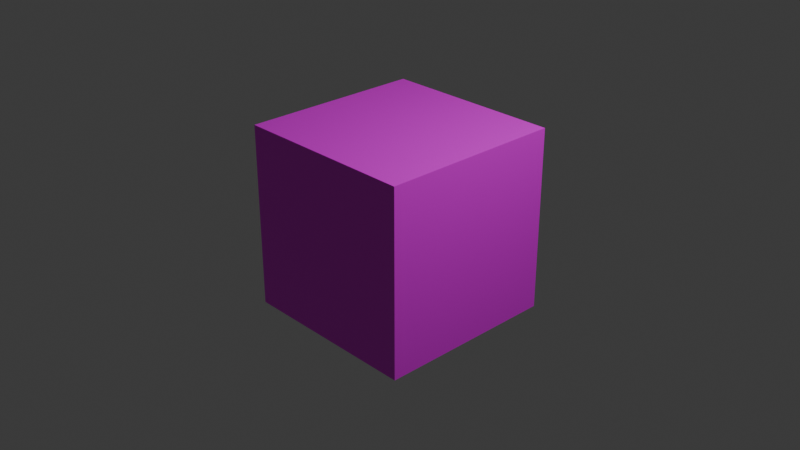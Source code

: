 # Source: Forest_131225.blend  (saved by Blender 4.4.32; exported with 4.5.12 LTS)
import bpy
from mathutils import Matrix  # noqa: F401  (used for matrix-valued properties, if any)

bpy.ops.wm.read_factory_settings(use_empty=True)
scene = bpy.context.scene
scene.name = 'Scene'

# ---- collections
col_collection = bpy.data.collections.new('Collection'); scene.collection.children.link(col_collection)

# ---- images (referenced by path relative to the original .blend; pixels are not part of the script)
import os
ASSET_DIR = os.environ.get("B2B_ASSET_DIR", "")  # directory of the original .blend (textures are referenced by path, not embedded)
HERE = os.path.dirname(os.path.abspath(__file__))  # packed textures are extracted next to this script under _unpacked/

def load_image(name, relpath, width, height, colorspace="sRGB"):
    """Load a texture the original file referenced (path relative to the .blend, or extracted next to this script)."""
    p = next((c for c in (os.path.join(HERE, relpath), os.path.join(ASSET_DIR, relpath)) if relpath and os.path.exists(c)), "")
    if p:
        img = bpy.data.images.load(p, check_existing=True)
        img.name = name
    else:  # same state as the original file: an image datablock whose file is absent (Cycles renders it pink)
        img = bpy.data.images.new(name, width, height)
        img.source = "FILE"
        img.filepath = "//" + (relpath or name)
    img.colorspace_settings.name = colorspace
    return img
img_1_png = load_image('1.png', '1.png', 1024, 1024, 'sRGB')
img_3_png = load_image('3.png', '3.png', 1024, 1024, 'sRGB')

# ---- materials (node trees are filled in below, after node groups)
mat_material_002 = bpy.data.materials.new('Material.002')
mat_material_003 = bpy.data.materials.new('Material.003')

# ---- material node trees
mat_material_002.use_nodes = True; mat_material_002.node_tree.nodes.clear()
_N = mat_material_002.node_tree.nodes; _L = mat_material_002.node_tree.links
n0 = _N.new('ShaderNodeBsdfPrincipled'); n0.name = 'Principled BSDF'; n0.location = (10, 300)
n1 = _N.new('ShaderNodeOutputMaterial'); n1.name = 'Material Output'; n1.location = (300, 300)
n2 = _N.new('ShaderNodeTexImage'); n2.name = 'Image Texture'; n2.location = (-280, 269)
n2.image = img_1_png
_L.new(n0.outputs[0], n1.inputs[0])
_L.new(n2.outputs[0], n0.inputs[0])
n1.is_active_output = True
mat_material_003.use_nodes = True; mat_material_003.node_tree.nodes.clear()
_N = mat_material_003.node_tree.nodes; _L = mat_material_003.node_tree.links
n0 = _N.new('ShaderNodeBsdfPrincipled'); n0.name = 'Principled BSDF'; n0.location = (10, 300)
n0.inputs[2].default_value = 1.0
n0.inputs[20].default_value = 0.0
n1 = _N.new('ShaderNodeOutputMaterial'); n1.name = 'Material Output'; n1.location = (300, 300)
n2 = _N.new('ShaderNodeTexImage'); n2.name = 'Image Texture'; n2.location = (-280, 269)
n2.image = img_3_png
_L.new(n0.outputs[0], n1.inputs[0])
_L.new(n2.outputs[0], n0.inputs[0])
n1.is_active_output = True

# ---- world
world_world = bpy.data.worlds.new('World'); scene.world = world_world
world_world.use_nodes = True; world_world.node_tree.nodes.clear()
_N = world_world.node_tree.nodes; _L = world_world.node_tree.links
n0 = _N.new('ShaderNodeOutputWorld'); n0.name = 'World Output'; n0.location = (300, 300)
n1 = _N.new('ShaderNodeBackground'); n1.name = 'Background'; n1.location = (10, 300)
n1.inputs[0].default_value = (0.05088, 0.05088, 0.05088, 1.0)
_L.new(n1.outputs[0], n0.inputs[0])
n0.is_active_output = True
world_world.color = (0.05088, 0.05088, 0.05088)
world_world.sun_shadow_jitter_overblur = 0.0

# ---- cameras
cam_camera = bpy.data.cameras.new('Camera')
cam_camera.clip_end = 100.0
cam_camera.ortho_scale = 7.314

# ---- lights
light_light = bpy.data.lights.new('Light', 'POINT')
light_light.energy = 1000.0
light_light.shadow_soft_size = 0.1

# ---- meshes
me_cube_002 = bpy.data.meshes.new('Cube.002')
me_cube_002.from_pydata([(-1.0, -1.0, -1.0), (-1.0, -1.0, 1.0), (-1.0, 1.0, -1.0), (-1.0, 1.0, 1.0), (1.0, -1.0, -1.0), (1.0, -1.0, 1.0), (1.0, 1.0, -1.0), (1.0, 1.0, 1.0)], [], [(0, 1, 3, 2), (2, 3, 7, 6), (6, 7, 5, 4), (4, 5, 1, 0), (2, 6, 4, 0), (7, 3, 1, 5)])
_uv = me_cube_002.uv_layers.new(name='UVMap')
_uv.uv.foreach_set('vector', [0.375, 0.0, 0.625, 0.0, 0.625, 0.25, 0.375, 0.25, 0.375, 0.25, 0.625, 0.25, 0.625, 0.5, 0.375, 0.5, 0.375, 0.5, 0.625, 0.5, 0.9995, 0.001425, 0.0004791, 0.001425, 0.0004791, 0.001425, 0.9995, 0.001425, 0.9995, 1.0, 0.0004791, 1.0, 0.125, 0.5, 0.375, 0.5, 0.0004791, 0.001425, 0.125, 0.75, 0.1842, 0.6543, 0.4342, 0.6543, 0.4342, 0.9043, 0.5588, 0.1558])
me_cube_002.materials.append(mat_material_002)
me_cube_002.update()
me_cube_003 = bpy.data.meshes.new('Cube.003')
me_cube_003.from_pydata([(-0.9496, -0.9471, -0.9976), (-0.9496, -0.9976, -0.9471), (-1.0, -0.9495, -0.9495), (-0.9496, -0.9976, 0.9471), (-0.9496, -0.9471, 0.9976), (-1.0, -0.9495, 0.9495), (-0.9496, 0.9471, -0.9976), (-1.0, 0.9495, -0.9495), (-0.9496, 0.9976, -0.9471), (-0.9496, 0.9471, 0.9976), (-0.9496, 0.9976, 0.9471), (-1.0, 0.9495, 0.9495), (0.9496, -0.8567, -0.9072), (1.0, -0.8543, -0.8543), (0.9496, -0.9072, -0.8567), (0.9496, -0.8567, 0.9072), (0.9496, -0.9072, 0.8567), (1.0, -0.8543, 0.8543), (0.9496, 0.8567, -0.9072), (0.9496, 0.9072, -0.8567), (1.0, 0.8543, -0.8543), (0.9496, 0.8567, 0.9072), (1.0, 0.8543, 0.8543), (0.9496, 0.9072, 0.8567)], [], [(14, 16, 3, 1), (20, 22, 17, 13), (21, 9, 4, 15), (2, 5, 11, 7), (8, 10, 23, 19), (0, 1, 2), (3, 4, 5), (6, 7, 8), (9, 10, 11), (12, 13, 14), (15, 16, 17), (18, 19, 20), (21, 22, 23), (6, 0, 2, 7), (1, 3, 5, 2), (4, 9, 11, 5), (10, 8, 7, 11), (18, 6, 8, 19), (9, 21, 23, 10), (22, 20, 19, 23), (12, 18, 20, 13), (21, 15, 17, 22), (16, 14, 13, 17), (0, 12, 14, 1), (15, 4, 3, 16), (6, 18, 12, 0)])
_uv = me_cube_003.uv_layers.new(name='UVMap')
_uv.uv.foreach_set('vector', [0.07806, 0.9557, 0.944, 0.9557, 0.9765, 0.9995, 0.02795, 0.9989, 0.07941, 0.06535, 0.9431, 0.06535, 0.9431, 0.929, 0.07941, 0.929, 0.9695, 0.06432, 1.003, 0.02755, 0.9983, 0.968, 0.9694, 0.9301, 0.2925, -0.5144, 0.5991, -0.5149, 0.6033, -0.7392, 0.2903, -0.7377, 0.02986, -0.0002447, 0.9754, 0.0004108, 0.944, 0.0388, 0.0781, 0.03879, 0.003139, 0.9714, 0.003257, 0.9966, 0.001881, 0.9726, 0.9765, 0.9995, 1.002, 0.9994, 0.9774, 1.001, 0.0007062, 0.02832, -0.0005961, 0.02728, 0.0007162, 0.003145, 1.001, 0.0004741, 0.9754, 0.0004108, 0.9764, -0.0005626, 0.05256, 0.9302, 0.07941, 0.929, 0.07806, 0.9557, 0.9694, 0.9557, 0.944, 0.9557, 0.9431, 0.9546, 0.05252, 0.06435, 0.05257, 0.03892, 0.05389, 0.06535, 0.9695, 0.06432, 0.9431, 0.06535, 0.944, 0.0388, 0.0007062, 0.02832, 0.003139, 0.9714, 0.001817, 0.9726, -0.0006606, 0.02728, 0.02795, 0.9989, 0.9765, 0.9995, 0.9774, 1.001, 0.02656, 1.0, 0.9983, 0.968, 1.003, 0.02755, 1.003, 0.02648, 0.9991, 0.9691, 0.9754, 0.0004108, 0.02986, -0.0002447, 0.02851, -0.001279, 0.9764, -0.0006113, 0.05252, 0.06435, 0.0007062, 0.02832, 0.0007162, 0.003145, 0.05257, 0.03892, 1.003, 0.02755, 0.9695, 0.06432, 0.944, 0.0388, 0.9754, 0.0004108, 0.9431, 0.06535, 0.07941, 0.06535, 0.0781, 0.03879, 0.944, 0.0388, 0.05256, 0.9302, 0.05252, 0.06435, 0.07941, 0.06535, 0.07941, 0.929, 0.9695, 0.06432, 0.9694, 0.9301, 0.9431, 0.929, 0.9431, 0.06535, 0.944, 0.9557, 0.07806, 0.9557, 0.07941, 0.929, 0.9431, 0.929, 0.003139, 0.9714, 0.05256, 0.9302, 0.07806, 0.9557, 0.02795, 0.9989, 0.9694, 0.9557, 1.002, 0.9994, 0.9765, 0.9995, 0.944, 0.9557, 0.0007062, 0.02832, 0.05252, 0.06435, 0.05256, 0.9302, 0.003139, 0.9714])
me_cube_003.materials.append(mat_material_003)
me_cube_003.update()

# ---- objects
ob_light = bpy.data.objects.new('Light', light_light)
ob_camera = bpy.data.objects.new('Camera', cam_camera)
ob_cube_001 = bpy.data.objects.new('Cube.001', me_cube_002)
ob_cube = bpy.data.objects.new('Cube', me_cube_003)

# ---- transforms, parenting, visibility, modifiers, constraints
ob_light.location = (4.076, 1.005, 5.904)
ob_light.rotation_euler = (0.6503, 0.05522, 1.866)
ob_light.lock_rotations_4d = False
ob_light.empty_display_type = 'ARROWS'
ob_light.color = (0.0, 0.0, 0.0, 0.0)
ob_light.lineart.crease_threshold = 0.0
ob_camera.location = (7.359, -6.926, 4.958)
ob_camera.rotation_euler = (1.109, 0.0, 0.8149)
ob_camera.lock_rotations_4d = False
ob_camera.empty_display_type = 'ARROWS'
ob_camera.color = (0.0, 0.0, 0.0, 0.0)
ob_camera.display_type = 'WIRE'
ob_camera.lineart.crease_threshold = 0.0
ob_cube_001.location = (0.0, 0.0, 0.0)
ob_cube.location = (0.0, 0.0, 0.0)
ob_cube.rotation_euler = (-0.0, -1.571, -0.0)
ob_cube.scale = (0.05, 1.0, 1.0)

# ---- collection membership
col_collection.objects.link(ob_light)
col_collection.objects.link(ob_camera)
col_collection.objects.link(ob_cube_001)
col_collection.objects.link(ob_cube)

# ---- scene / render settings (as saved in the file)
scene.camera = ob_camera
scene.frame_start = 1; scene.frame_end = 250; scene.frame_set(79)
scene.render.engine = 'BLENDER_EEVEE_NEXT'
bpy.context.view_layer.update()
